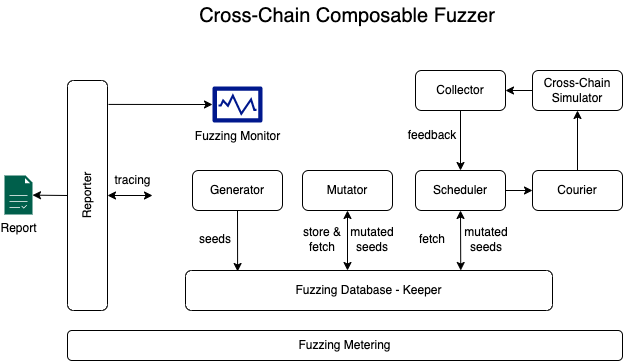

The diagram above was exported from draw.io. Its source (the exported page's mxGraphModel, read from the mxfile embedded in the PNG):
<mxGraphModel dx="1470" dy="773" grid="1" gridSize="10" guides="1" tooltips="1" connect="1" arrows="1" fold="1" page="1" pageScale="1" pageWidth="850" pageHeight="1100" math="0" shadow="0">
  <root>
    <mxCell id="0" />
    <mxCell id="1" parent="0" />
    <mxCell id="hP6eXrRgTJU-VtBpR4jt-1" value="Generator" style="rounded=1;whiteSpace=wrap;html=1;" parent="1" vertex="1">
      <mxGeometry x="270" y="220" width="90" height="40" as="geometry" />
    </mxCell>
    <mxCell id="hP6eXrRgTJU-VtBpR4jt-3" value="Reporter" style="rounded=1;whiteSpace=wrap;html=1;rotation=-90;" parent="1" vertex="1">
      <mxGeometry x="50" y="225" width="230" height="40" as="geometry" />
    </mxCell>
    <mxCell id="hP6eXrRgTJU-VtBpR4jt-24" value="Fuzzing Database - Keeper" style="rounded=1;whiteSpace=wrap;html=1;direction=west;rotation=0;" parent="1" vertex="1">
      <mxGeometry x="263" y="320" width="367" height="40" as="geometry" />
    </mxCell>
    <mxCell id="hP6eXrRgTJU-VtBpR4jt-25" value="" style="endArrow=classic;html=1;rounded=0;entryX=0.858;entryY=0.975;entryDx=0;entryDy=0;exitX=0.5;exitY=1;exitDx=0;exitDy=0;entryPerimeter=0;startArrow=none;startFill=0;" parent="1" source="hP6eXrRgTJU-VtBpR4jt-1" target="hP6eXrRgTJU-VtBpR4jt-24" edge="1">
      <mxGeometry width="50" height="50" relative="1" as="geometry">
        <mxPoint x="610" y="220" as="sourcePoint" />
        <mxPoint x="660" y="170" as="targetPoint" />
      </mxGeometry>
    </mxCell>
    <mxCell id="hP6eXrRgTJU-VtBpR4jt-26" value="" style="endArrow=classic;html=1;rounded=0;exitX=0.5;exitY=1;exitDx=0;exitDy=0;startArrow=classic;startFill=1;" parent="1" source="EEToy9o5O0KL7WkxEqIn-2" edge="1">
      <mxGeometry width="50" height="50" relative="1" as="geometry">
        <mxPoint x="460" y="260" as="sourcePoint" />
        <mxPoint x="425" y="320" as="targetPoint" />
      </mxGeometry>
    </mxCell>
    <mxCell id="hP6eXrRgTJU-VtBpR4jt-29" value="" style="endArrow=classic;html=1;rounded=0;exitX=0.5;exitY=1;exitDx=0;exitDy=0;entryX=0.25;entryY=1;entryDx=0;entryDy=0;startArrow=classic;startFill=1;" parent="1" source="EEToy9o5O0KL7WkxEqIn-3" target="hP6eXrRgTJU-VtBpR4jt-24" edge="1">
      <mxGeometry width="50" height="50" relative="1" as="geometry">
        <mxPoint x="605" y="260" as="sourcePoint" />
        <mxPoint x="560" y="290" as="targetPoint" />
      </mxGeometry>
    </mxCell>
    <mxCell id="EEToy9o5O0KL7WkxEqIn-1" value="Cross-Chain Composable Fuzzer" style="text;html=1;strokeColor=none;fillColor=none;align=center;verticalAlign=middle;whiteSpace=wrap;rounded=0;fontSize=20;" parent="1" vertex="1">
      <mxGeometry x="265" y="50" width="320" height="30" as="geometry" />
    </mxCell>
    <mxCell id="EEToy9o5O0KL7WkxEqIn-2" value="Mutator" style="rounded=1;whiteSpace=wrap;html=1;" parent="1" vertex="1">
      <mxGeometry x="380" y="220" width="90" height="40" as="geometry" />
    </mxCell>
    <mxCell id="EEToy9o5O0KL7WkxEqIn-3" value="Scheduler" style="rounded=1;whiteSpace=wrap;html=1;" parent="1" vertex="1">
      <mxGeometry x="493" y="220" width="90" height="40" as="geometry" />
    </mxCell>
    <mxCell id="EEToy9o5O0KL7WkxEqIn-4" value="Courier" style="rounded=1;whiteSpace=wrap;html=1;" parent="1" vertex="1">
      <mxGeometry x="610" y="220" width="90" height="40" as="geometry" />
    </mxCell>
    <mxCell id="EEToy9o5O0KL7WkxEqIn-5" value="" style="endArrow=classic;html=1;rounded=0;fontSize=20;entryX=0;entryY=0.5;entryDx=0;entryDy=0;exitX=1;exitY=0.5;exitDx=0;exitDy=0;" parent="1" source="EEToy9o5O0KL7WkxEqIn-3" target="EEToy9o5O0KL7WkxEqIn-4" edge="1">
      <mxGeometry width="50" height="50" relative="1" as="geometry">
        <mxPoint x="380" y="390" as="sourcePoint" />
        <mxPoint x="430" y="340" as="targetPoint" />
      </mxGeometry>
    </mxCell>
    <mxCell id="EEToy9o5O0KL7WkxEqIn-9" value="Collector" style="rounded=1;whiteSpace=wrap;html=1;" parent="1" vertex="1">
      <mxGeometry x="493" y="120" width="90" height="40" as="geometry" />
    </mxCell>
    <mxCell id="EEToy9o5O0KL7WkxEqIn-12" value="" style="endArrow=classic;html=1;rounded=0;fontSize=16;exitX=0.5;exitY=1;exitDx=0;exitDy=0;entryX=0.5;entryY=0;entryDx=0;entryDy=0;" parent="1" source="EEToy9o5O0KL7WkxEqIn-9" target="EEToy9o5O0KL7WkxEqIn-3" edge="1">
      <mxGeometry width="50" height="50" relative="1" as="geometry">
        <mxPoint x="380" y="390" as="sourcePoint" />
        <mxPoint x="430" y="340" as="targetPoint" />
      </mxGeometry>
    </mxCell>
    <mxCell id="EEToy9o5O0KL7WkxEqIn-15" value="seeds" style="text;html=1;strokeColor=none;fillColor=none;align=center;verticalAlign=middle;whiteSpace=wrap;rounded=0;dashed=1;fontSize=12;" parent="1" vertex="1">
      <mxGeometry x="263" y="274" width="60" height="30" as="geometry" />
    </mxCell>
    <mxCell id="EEToy9o5O0KL7WkxEqIn-16" value="mutated seeds" style="text;html=1;strokeColor=none;fillColor=none;align=center;verticalAlign=middle;whiteSpace=wrap;rounded=0;dashed=1;fontSize=12;" parent="1" vertex="1">
      <mxGeometry x="420" y="274" width="60" height="30" as="geometry" />
    </mxCell>
    <mxCell id="EEToy9o5O0KL7WkxEqIn-18" value="store &amp;amp; fetch" style="text;html=1;strokeColor=none;fillColor=none;align=center;verticalAlign=middle;whiteSpace=wrap;rounded=0;dashed=1;fontSize=12;" parent="1" vertex="1">
      <mxGeometry x="370" y="274" width="60" height="30" as="geometry" />
    </mxCell>
    <mxCell id="EEToy9o5O0KL7WkxEqIn-19" value="fetch" style="text;html=1;strokeColor=none;fillColor=none;align=center;verticalAlign=middle;whiteSpace=wrap;rounded=0;dashed=1;fontSize=12;" parent="1" vertex="1">
      <mxGeometry x="480" y="274" width="60" height="30" as="geometry" />
    </mxCell>
    <mxCell id="EEToy9o5O0KL7WkxEqIn-20" value="mutated seeds" style="text;html=1;strokeColor=none;fillColor=none;align=center;verticalAlign=middle;whiteSpace=wrap;rounded=0;dashed=1;fontSize=12;" parent="1" vertex="1">
      <mxGeometry x="534" y="274" width="60" height="30" as="geometry" />
    </mxCell>
    <mxCell id="EEToy9o5O0KL7WkxEqIn-21" value="feedback" style="text;html=1;strokeColor=none;fillColor=none;align=center;verticalAlign=middle;whiteSpace=wrap;rounded=0;dashed=1;fontSize=12;" parent="1" vertex="1">
      <mxGeometry x="480" y="170" width="60" height="30" as="geometry" />
    </mxCell>
    <mxCell id="EEToy9o5O0KL7WkxEqIn-22" value="Report" style="sketch=0;pointerEvents=1;shadow=0;dashed=0;html=1;strokeColor=none;fillColor=#005F4B;labelPosition=center;verticalLabelPosition=bottom;verticalAlign=top;align=center;outlineConnect=0;shape=mxgraph.veeam2.report;fontSize=12;" parent="1" vertex="1">
      <mxGeometry x="82" y="225" width="28.000000000000004" height="39" as="geometry" />
    </mxCell>
    <mxCell id="EEToy9o5O0KL7WkxEqIn-23" value="" style="endArrow=classic;html=1;rounded=0;fontSize=12;exitX=0.5;exitY=0;exitDx=0;exitDy=0;" parent="1" source="hP6eXrRgTJU-VtBpR4jt-3" target="EEToy9o5O0KL7WkxEqIn-22" edge="1">
      <mxGeometry width="50" height="50" relative="1" as="geometry">
        <mxPoint x="159" y="240" as="sourcePoint" />
        <mxPoint x="119" y="250" as="targetPoint" />
      </mxGeometry>
    </mxCell>
    <mxCell id="gn43ITQ-b-XUCwmZWnPn-1" value="" style="endArrow=classic;startArrow=classic;html=1;rounded=0;exitX=0.5;exitY=1;exitDx=0;exitDy=0;" parent="1" edge="1" source="hP6eXrRgTJU-VtBpR4jt-3">
      <mxGeometry width="50" height="50" relative="1" as="geometry">
        <mxPoint x="210" y="244.5" as="sourcePoint" />
        <mxPoint x="230" y="245" as="targetPoint" />
      </mxGeometry>
    </mxCell>
    <mxCell id="dRMS-6XIJUo1O51KgyRa-1" value="Cross-Chain Simulator" style="rounded=1;whiteSpace=wrap;html=1;" parent="1" vertex="1">
      <mxGeometry x="610" y="120" width="90" height="40" as="geometry" />
    </mxCell>
    <mxCell id="dRMS-6XIJUo1O51KgyRa-2" value="" style="endArrow=classic;html=1;rounded=0;entryX=0.5;entryY=1;entryDx=0;entryDy=0;exitX=0.5;exitY=0;exitDx=0;exitDy=0;" parent="1" source="EEToy9o5O0KL7WkxEqIn-4" target="dRMS-6XIJUo1O51KgyRa-1" edge="1">
      <mxGeometry width="50" height="50" relative="1" as="geometry">
        <mxPoint x="400" y="410" as="sourcePoint" />
        <mxPoint x="450" y="360" as="targetPoint" />
      </mxGeometry>
    </mxCell>
    <mxCell id="dRMS-6XIJUo1O51KgyRa-3" value="" style="endArrow=classic;html=1;rounded=0;entryX=1;entryY=0.5;entryDx=0;entryDy=0;exitX=0;exitY=0.5;exitDx=0;exitDy=0;" parent="1" source="dRMS-6XIJUo1O51KgyRa-1" target="EEToy9o5O0KL7WkxEqIn-9" edge="1">
      <mxGeometry width="50" height="50" relative="1" as="geometry">
        <mxPoint x="400" y="410" as="sourcePoint" />
        <mxPoint x="450" y="360" as="targetPoint" />
      </mxGeometry>
    </mxCell>
    <mxCell id="FR-vsS86VMBbcKFcFPcQ-1" value="Fuzzing Monitor" style="sketch=0;aspect=fixed;pointerEvents=1;shadow=0;dashed=0;html=1;strokeColor=none;labelPosition=center;verticalLabelPosition=bottom;verticalAlign=top;align=center;fillColor=#00188D;shape=mxgraph.mscae.enterprise.performance_monitor" vertex="1" parent="1">
      <mxGeometry x="290" y="136" width="50" height="36" as="geometry" />
    </mxCell>
    <mxCell id="FR-vsS86VMBbcKFcFPcQ-2" value="tracing" style="text;html=1;align=center;verticalAlign=middle;resizable=0;points=[];autosize=1;strokeColor=none;fillColor=none;" vertex="1" parent="1">
      <mxGeometry x="185" y="220" width="50" height="20" as="geometry" />
    </mxCell>
    <mxCell id="FR-vsS86VMBbcKFcFPcQ-3" value="" style="endArrow=classic;html=1;rounded=0;exitX=0.896;exitY=1.025;exitDx=0;exitDy=0;exitPerimeter=0;entryX=0;entryY=0.5;entryDx=0;entryDy=0;entryPerimeter=0;" edge="1" parent="1" source="hP6eXrRgTJU-VtBpR4jt-3" target="FR-vsS86VMBbcKFcFPcQ-1">
      <mxGeometry width="50" height="50" relative="1" as="geometry">
        <mxPoint x="400" y="420" as="sourcePoint" />
        <mxPoint x="450" y="370" as="targetPoint" />
      </mxGeometry>
    </mxCell>
    <mxCell id="FR-vsS86VMBbcKFcFPcQ-4" value="Fuzzing Metering" style="rounded=1;whiteSpace=wrap;html=1;" vertex="1" parent="1">
      <mxGeometry x="145" y="380" width="555" height="30" as="geometry" />
    </mxCell>
  </root>
</mxGraphModel>